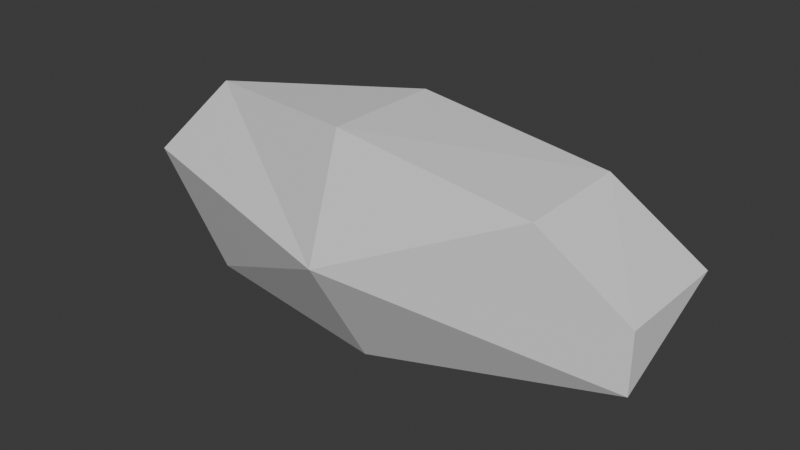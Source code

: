 # Source: rock.blend  (saved by Blender 4.2.66; exported with 4.5.12 LTS)
import bpy
from mathutils import Matrix  # noqa: F401  (used for matrix-valued properties, if any)

bpy.ops.wm.read_factory_settings(use_empty=True)
scene = bpy.context.scene
scene.name = 'Scene'

# ---- collections
col_collection = bpy.data.collections.new('Collection'); scene.collection.children.link(col_collection)

# ---- materials (node trees are filled in below, after node groups)
mat_material = bpy.data.materials.new('Material')
mat_material.alpha_threshold = 0.0
mat_material.roughness = 0.5
mat_material.line_color = (0.0, 0.0, 0.0, 1.0)

# ---- material node trees
mat_material.use_nodes = True; mat_material.node_tree.nodes.clear()
_N = mat_material.node_tree.nodes; _L = mat_material.node_tree.links
n0 = _N.new('ShaderNodeOutputMaterial'); n0.name = 'Material Output'; n0.location = (300, 300)
n1 = _N.new('ShaderNodeBsdfPrincipled'); n1.name = 'Principled BSDF'; n1.location = (10, 300)
n1.inputs[3].default_value = 1.45
_L.new(n1.outputs[0], n0.inputs[0])
n0.is_active_output = True

# ---- world
world_world = bpy.data.worlds.new('World'); scene.world = world_world
world_world.use_nodes = True; world_world.node_tree.nodes.clear()
_N = world_world.node_tree.nodes; _L = world_world.node_tree.links
n0 = _N.new('ShaderNodeOutputWorld'); n0.name = 'World Output'; n0.location = (300, 300)
n1 = _N.new('ShaderNodeBackground'); n1.name = 'Background'; n1.location = (10, 300)
n1.inputs[0].default_value = (0.05088, 0.05088, 0.05088, 1.0)
_L.new(n1.outputs[0], n0.inputs[0])
n0.is_active_output = True
world_world.color = (0.05088, 0.05088, 0.05088)
world_world.sun_shadow_jitter_overblur = 0.0

# ---- meshes
me_cube = bpy.data.meshes.new('Cube')
me_cube.from_pydata([(0.8519, 0.7145, 1.594), (1.059, 1.0, -2.261), (0.8519, -1.286, 1.594), (1.059, -1.0, -2.261), (-0.8234, 1.022, 1.023), (-3.213, 1.336, -1.371), (-2.353, -0.4693, 1.318), (-2.627, -0.5191, -2.204), (4.219, 0.503, 1.261), (4.681, 0.8939, -1.287), (4.198, -1.33, 1.198), (5.57, -1.0, -1.0), (0.9555, 1.766, -0.3332), (-3.459, -1.0, 0.0), (0.9555, -2.049, -0.3332), (-2.973, 1.35, -1.98e-06), (5.57, 1.0, 0.0), (5.57, -1.0, 0.0), (0.9542, -1.143, -0.3332), (2.706, 1.591, 0.8466), (0.7339, 1.467, 0.8995)], [], [(0, 6, 2), (14, 6, 13), (6, 15, 13), (1, 7, 5), (2, 8, 0), (4, 12, 15), (8, 17, 16), (14, 11, 17), (19, 16, 12), (1, 11, 3), (12, 9, 1), (14, 10, 2), (16, 11, 9), (5, 12, 1), (13, 5, 7), (14, 7, 3), (0, 4, 6), (14, 2, 6), (6, 4, 15), (1, 3, 7), (2, 10, 8), (4, 20, 12), (8, 10, 17), (14, 3, 11), (19, 20, 0), (1, 9, 11), (12, 16, 9), (14, 17, 10), (16, 17, 11), (5, 15, 12), (13, 15, 5), (14, 13, 7), (19, 8, 16), (0, 8, 19), (4, 0, 20), (19, 12, 20)])
_uv = me_cube.uv_layers.new(name='UVMap')
_uv.uv.foreach_set('vector', [0.6479, 0.1662, 0.7418, 1.21e-08, 0.8003, 0.1669, 0.1623, 0.3515, 0.2879, 0.5805, 0.2156, 0.6795, 0.6174, 0.5145, 0.7468, 0.618, 0.5797, 0.5694, 0.8613, 0.3853, 0.9565, 0.5227, 0.8003, 0.5484, 0.8003, 0.1669, 0.6606, 0.3733, 0.6479, 0.1662, 0.5225, 0.164, 0.4276, 0.31, 0.4278, 0.008745, 0.6606, 0.3733, 0.7745, 0.5145, 0.6221, 0.5138, 0.1623, 0.3515, 0.04004, 0.01189, 0.1126, -7.877e-08, 0.5303, 0.4342, 0.4906, 0.6559, 0.4276, 0.31, 0.8613, 0.3853, 0.9705, 0.05465, 1.0, 0.3388, 0.4276, 0.31, 0.3878, 0.5971, 0.2879, 0.3293, 0.1623, 0.3515, 0.2219, 0.08903, 0.2879, 0.3361, 0.8003, 0.04657, 0.9705, 0.05465, 0.8462, 0.1568, 0.3227, 3.365e-08, 0.4276, 0.31, 0.2879, 0.3293, 0.5797, 0.5694, 0.7344, 0.7072, 0.5797, 0.7526, 0.1623, 0.3515, 0.03644, 0.6429, -2.038e-08, 0.3663, 0.6479, 0.1662, 0.6268, 0.1009, 0.7418, 1.21e-08, 0.1623, 0.3515, 0.2879, 0.3361, 0.2879, 0.5805, 0.5442, 0.04239, 0.5225, 0.164, 0.4278, 0.008745, 0.8613, 0.3853, 1.0, 0.3388, 0.9565, 0.5227, 0.8003, 0.1669, 0.8003, 0.376, 0.6606, 0.3733, 0.5225, 0.164, 0.5212, 0.284, 0.4276, 0.31, 0.6606, 0.3733, 0.8003, 0.376, 0.7745, 0.5145, 0.1623, 0.3515, -2.038e-08, 0.3663, 0.04004, 0.01189, 0.5303, 0.4342, 0.5212, 0.284, 0.5797, 0.2864, 0.8613, 0.3853, 0.8462, 0.1568, 0.9705, 0.05465, 0.4276, 0.31, 0.4906, 0.6559, 0.3878, 0.5971, 0.1623, 0.3515, 0.1126, -7.877e-08, 0.2219, 0.08903, 0.8003, 0.04657, 0.939, 3.913e-08, 0.9705, 0.05465, 0.3227, 3.365e-08, 0.4278, 0.008745, 0.4276, 0.31, 0.5797, 0.5694, 0.7468, 0.618, 0.7344, 0.7072, 0.1623, 0.3515, 0.2156, 0.6795, 0.03644, 0.6429, 0.5303, 0.4342, 0.5797, 0.5435, 0.4906, 0.6559, 0.6479, 0.1662, 0.6606, 0.3733, 0.5797, 0.3088, 0.5225, 0.164, 0.5797, 0.2864, 0.5212, 0.284, 0.5303, 0.4342, 0.4276, 0.31, 0.5212, 0.284])
me_cube.materials.append(mat_material)
me_cube.use_mirror_vertex_groups = False
me_cube.update()

# ---- objects
ob_cube = bpy.data.objects.new('Cube', me_cube)

# ---- transforms, parenting, visibility, modifiers, constraints
ob_cube.location = (0.0, 0.0, 0.0)
ob_cube.lock_rotations_4d = False
ob_cube.empty_display_type = 'ARROWS'
ob_cube.lineart.crease_threshold = 0.0

# ---- collection membership
col_collection.objects.link(ob_cube)

# ---- scene / render settings (as saved in the file)
scene.frame_start = 1; scene.frame_end = 250; scene.frame_set(1)
scene.render.engine = 'BLENDER_EEVEE_NEXT'
bpy.context.view_layer.update()

# ---- added for rendering (the .blend has no active camera and no usable light): camera, sun
cam_auto = bpy.data.cameras.new('AutoCamera')
cam_auto.lens = 50.0
cam_auto.sensor_width = 36.0
cam_auto.clip_end = 1000.0
ob_auto_camera = bpy.data.objects.new('AutoCamera', cam_auto)
scene.collection.objects.link(ob_auto_camera)
ob_auto_camera.location = (10.8002, -11.8354, 7.46282)
ob_auto_camera.rotation_euler = (1.09748, -7.21219e-08, 0.694738)
scene.camera = ob_auto_camera
light_auto_sun = bpy.data.lights.new('AutoSun', 'SUN')
light_auto_sun.energy = 3.0
light_auto_sun.angle = 0.0523599
ob_auto_sun = bpy.data.objects.new('AutoSun', light_auto_sun)
scene.collection.objects.link(ob_auto_sun)
ob_auto_sun.rotation_euler = (0.872665, 0.174533, 0.523599)
bpy.context.view_layer.update()
